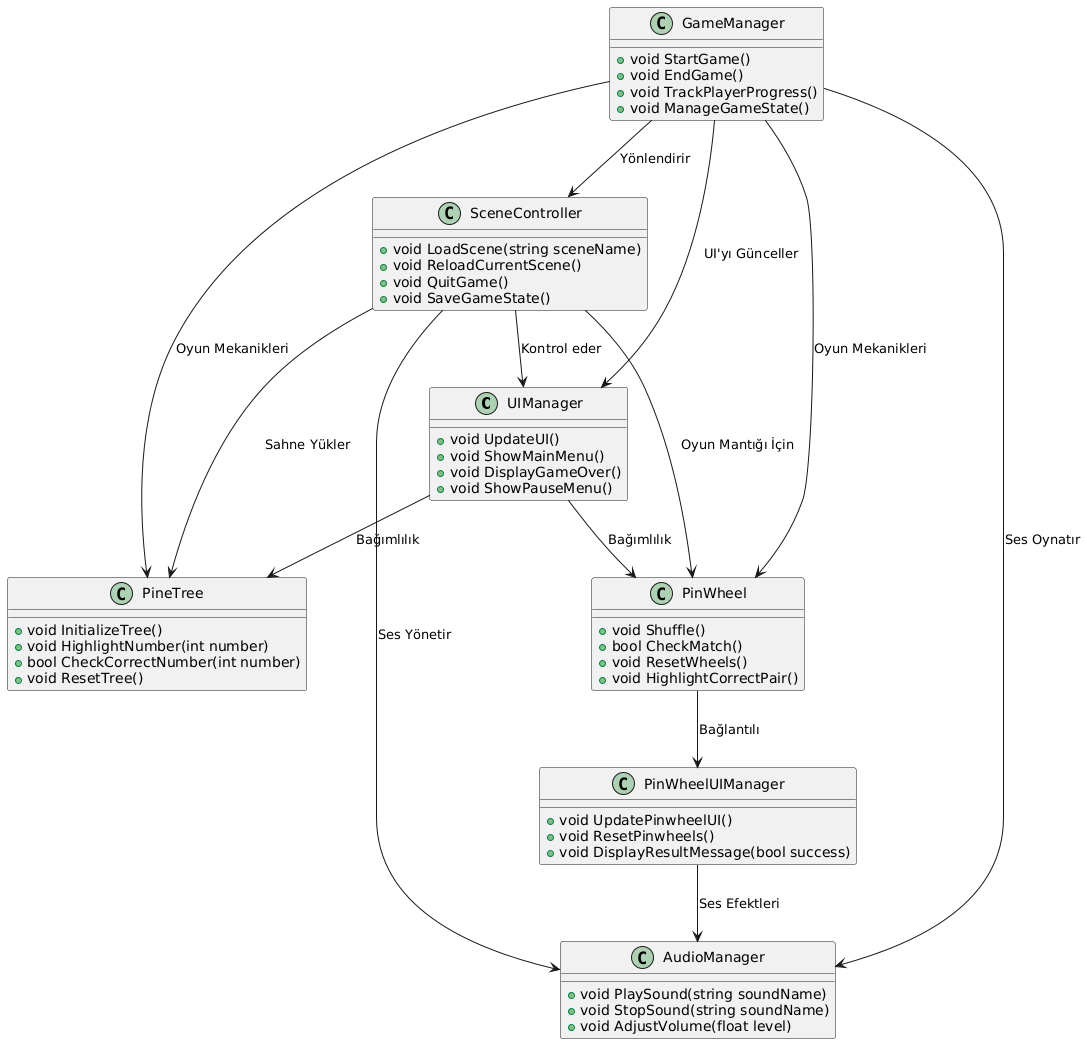

The diagram above was rendered by PlantUML. Its source (embedded in the PNG):
@startuml
class UIManager {
    + void UpdateUI()
    + void ShowMainMenu()
    + void DisplayGameOver()
    + void ShowPauseMenu()
}

class PineTree {
    + void InitializeTree()
    + void HighlightNumber(int number)
    + bool CheckCorrectNumber(int number)
    + void ResetTree()
}

class PinWheel {
    + void Shuffle()
    + bool CheckMatch()
    + void ResetWheels()
    + void HighlightCorrectPair()
}

class PinWheelUIManager {
    + void UpdatePinwheelUI()
    + void ResetPinwheels()
    + void DisplayResultMessage(bool success)
}

class SceneController {
    + void LoadScene(string sceneName)
    + void ReloadCurrentScene()
    + void QuitGame()
    + void SaveGameState()
}

class AudioManager {
    + void PlaySound(string soundName)
    + void StopSound(string soundName)
    + void AdjustVolume(float level)
}

class GameManager {
    + void StartGame()
    + void EndGame()
    + void TrackPlayerProgress()
    + void ManageGameState()
}

UIManager --> PineTree : "Bağımlılık"
UIManager --> PinWheel : "Bağımlılık"
PinWheel --> PinWheelUIManager : "Bağlantılı"
SceneController --> UIManager : "Kontrol eder"
SceneController --> PinWheel : "Oyun Mantığı İçin"
SceneController --> PineTree : "Sahne Yükler"
SceneController --> AudioManager : "Ses Yönetir"
GameManager --> SceneController : "Yönlendirir"
GameManager --> UIManager : "UI'yı Günceller"
GameManager --> AudioManager : "Ses Oynatır"
GameManager --> PineTree : "Oyun Mekanikleri"
GameManager --> PinWheel : "Oyun Mekanikleri"
PinWheelUIManager --> AudioManager : "Ses Efektleri"
@enduml